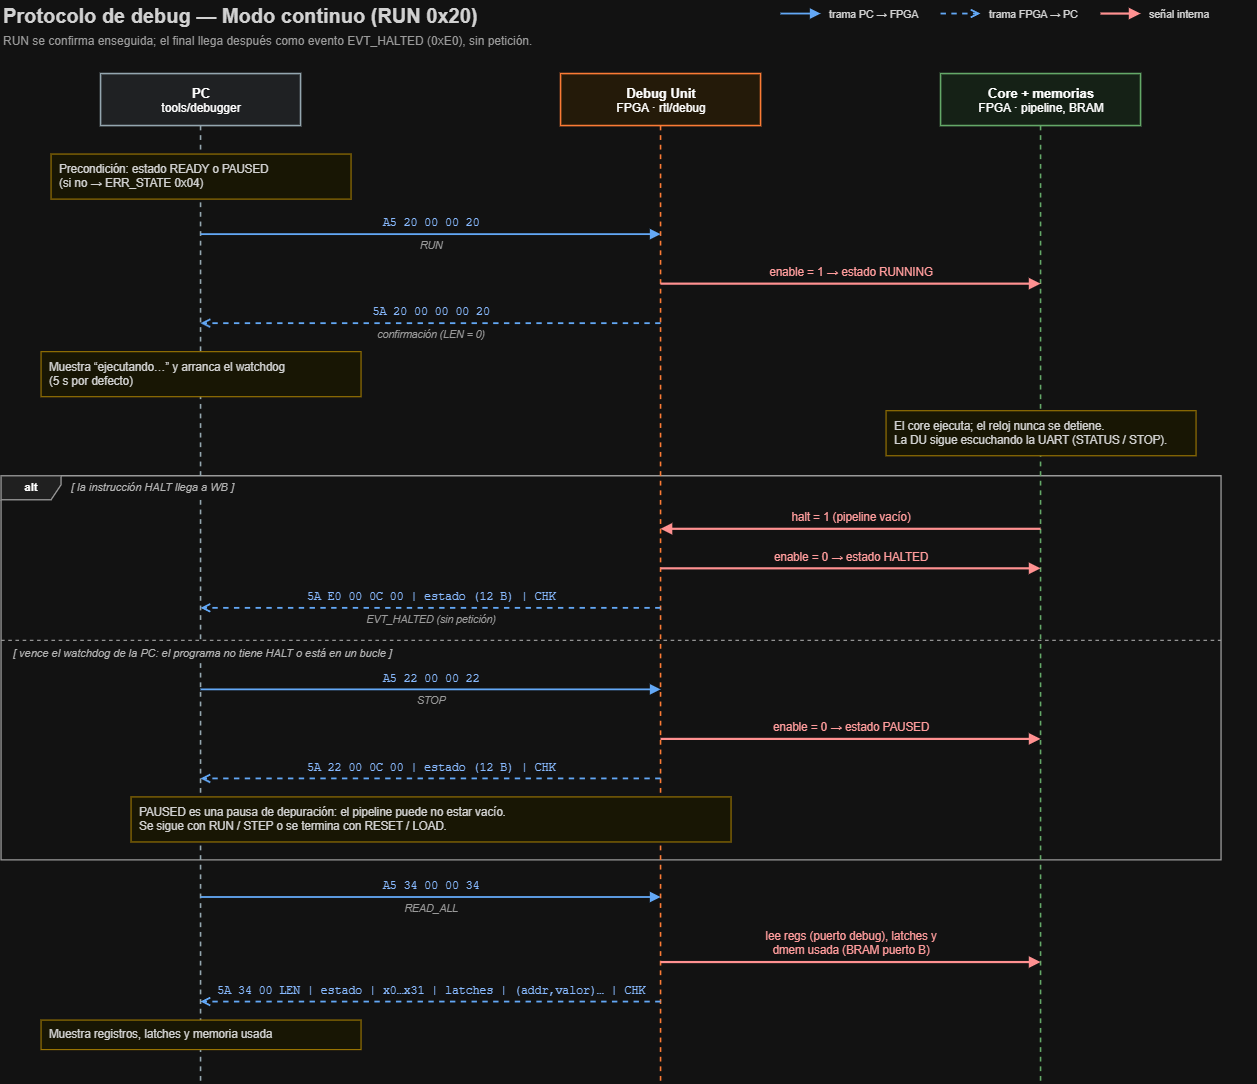

The diagram above was exported from draw.io. Its source (the exported page's mxGraphModel, read from the mxfile embedded in the PNG):
<mxGraphModel dx="1873" dy="1138" grid="1" gridSize="10" guides="1" tooltips="1" connect="1" arrows="1" fold="1" page="1" pageScale="1" pageWidth="1280" pageHeight="1119" math="0" shadow="0">
  <root>
    <mxCell id="0" />
    <mxCell id="1" parent="0" />
    <mxCell id="t1" parent="1" style="text;html=1;whiteSpace=wrap;fontSize=20;fontFamily=Helvetica;fontColor=#212121;align=left;verticalAlign=middle;spacing=2;fontStyle=1;" value="Protocolo de debug — Modo continuo (RUN 0x20)" vertex="1">
      <mxGeometry height="30" width="1220" x="30" y="16" as="geometry" />
    </mxCell>
    <mxCell id="t2" parent="1" style="text;html=1;whiteSpace=wrap;fontSize=12;fontFamily=Helvetica;fontColor=#616161;align=left;verticalAlign=middle;spacing=2;fontStyle=0;" value="RUN se confirma enseguida; el final llega después como evento EVT_HALTED (0xE0), sin petición." vertex="1">
      <mxGeometry height="22" width="1220" x="30" y="46" as="geometry" />
    </mxCell>
    <mxCell id="f3" parent="1" style="shape=umlFrame;whiteSpace=wrap;html=1;width=60;height=24;fillColor=#EEEEEE;strokeColor=#616161;strokeWidth=1.3;fontSize=11;fontStyle=1;fontFamily=Helvetica;swimlaneFillColor=none;container=0;" value="alt" vertex="1">
      <mxGeometry height="384.1999999999998" width="1220" x="30" y="491.725" as="geometry" />
    </mxCell>
    <mxCell id="e4" edge="1" parent="1" style="html=1;rounded=0;edgeStyle=none;strokeColor=#616161;strokeWidth=1.2;endArrow=none;endFill=1;startArrow=none;startFill=1;dashed=1;">
      <mxGeometry relative="1" as="geometry">
        <mxPoint x="30" y="656.3" as="sourcePoint" />
        <mxPoint x="1250" y="656.3" as="targetPoint" />
      </mxGeometry>
    </mxCell>
    <mxCell id="l5" parent="1" style="shape=umlLifeline;perimeter=lifelinePerimeter;whiteSpace=wrap;html=1;container=0;collapsible=0;recursiveResize=0;outlineConnect=0;size=52;fillColor=#ECEFF1;strokeColor=#455A64;strokeWidth=1.6;fontSize=12;fontFamily=Helvetica;" value="&lt;b&gt;&lt;font style=&quot;font-size:13px&quot;&gt;PC&lt;/font&gt;&lt;/b&gt;&lt;br&gt;tools/debugger" vertex="1">
      <mxGeometry height="1009" width="200" x="130" y="90" as="geometry" />
    </mxCell>
    <mxCell id="l6" parent="1" style="shape=umlLifeline;perimeter=lifelinePerimeter;whiteSpace=wrap;html=1;container=0;collapsible=0;recursiveResize=0;outlineConnect=0;size=52;fillColor=#FFF3E0;strokeColor=#E65100;strokeWidth=1.6;fontSize=12;fontFamily=Helvetica;" value="&lt;b&gt;&lt;font style=&quot;font-size:13px&quot;&gt;Debug Unit&lt;/font&gt;&lt;/b&gt;&lt;br&gt;FPGA · rtl/debug" vertex="1">
      <mxGeometry height="1009" width="200" x="590" y="90" as="geometry" />
    </mxCell>
    <mxCell id="l7" parent="1" style="shape=umlLifeline;perimeter=lifelinePerimeter;whiteSpace=wrap;html=1;container=0;collapsible=0;recursiveResize=0;outlineConnect=0;size=52;fillColor=#E8F5E9;strokeColor=#2E7D32;strokeWidth=1.6;fontSize=12;fontFamily=Helvetica;" value="&lt;b&gt;&lt;font style=&quot;font-size:13px&quot;&gt;Core + memorias&lt;/font&gt;&lt;/b&gt;&lt;br&gt;FPGA · pipeline, BRAM" vertex="1">
      <mxGeometry height="1009" width="200" x="970" y="90" as="geometry" />
    </mxCell>
    <mxCell id="t8" parent="1" style="text;html=1;whiteSpace=wrap;fontSize=11;fontFamily=Helvetica;fontColor=#424242;align=left;verticalAlign=middle;spacing=2;fontStyle=2;fillColor=#FFFFFF;" value="[ la instrucción HALT llega a WB ]" vertex="1">
      <mxGeometry height="18" width="217.39999999999998" x="98" y="494.725" as="geometry" />
    </mxCell>
    <mxCell id="t9" parent="1" style="text;html=1;whiteSpace=wrap;fontSize=11;fontFamily=Helvetica;fontColor=#424242;align=left;verticalAlign=middle;spacing=2;fontStyle=2;fillColor=#FFFFFF;" value="[ vence el watchdog de la PC: el programa no tiene HALT o está en un bucle ]" vertex="1">
      <mxGeometry height="18" width="473.59999999999997" x="40" y="660.3" as="geometry" />
    </mxCell>
    <mxCell id="b10" parent="1" style="rounded=0;arcSize=12;whiteSpace=wrap;html=1;fillColor=#FFFDE7;strokeColor=#B58900;strokeWidth=1.1;fontSize=11.5;fontFamily=Helvetica;fontColor=#212121;align=left;verticalAlign=middle;spacingLeft=6;spacingRight=6;" value="Precondición: estado READY o PAUSED&lt;br&gt;(si no → ERR_STATE 0x04)" vertex="1">
      <mxGeometry height="45.05" width="300" x="80" y="170" as="geometry" />
    </mxCell>
    <mxCell id="e11" edge="1" parent="1" style="html=1;rounded=0;edgeStyle=none;strokeColor=#1565C0;strokeWidth=1.8;endArrow=block;endFill=1;startArrow=none;startFill=1;">
      <mxGeometry relative="1" as="geometry">
        <mxPoint x="230" y="250.57500000000002" as="sourcePoint" />
        <mxPoint x="690" y="250.57500000000002" as="targetPoint" />
      </mxGeometry>
    </mxCell>
    <mxCell id="t12" parent="1" style="text;html=1;whiteSpace=wrap;fontSize=11.5;fontFamily=Courier New;fontColor=#0D47A1;align=center;verticalAlign=middle;spacing=2;fontStyle=0;" value="A5 20 00 00 20" vertex="1">
      <mxGeometry height="15.525" width="444" x="238" y="231.05" as="geometry" />
    </mxCell>
    <mxCell id="t13" parent="1" style="text;html=1;whiteSpace=wrap;fontSize=10.5;fontFamily=Helvetica;fontColor=#616161;align=center;verticalAlign=middle;spacing=2;fontStyle=2;" value="RUN" vertex="1">
      <mxGeometry height="16" width="444" x="238" y="253.57500000000002" as="geometry" />
    </mxCell>
    <mxCell id="e14" edge="1" parent="1" style="html=1;rounded=0;edgeStyle=none;strokeColor=#C62828;strokeWidth=2.2;endArrow=block;endFill=1;startArrow=none;startFill=1;">
      <mxGeometry relative="1" as="geometry">
        <mxPoint x="690" y="300.1" as="sourcePoint" />
        <mxPoint x="1070" y="300.1" as="targetPoint" />
      </mxGeometry>
    </mxCell>
    <mxCell id="t15" parent="1" style="text;html=1;whiteSpace=wrap;fontSize=11.5;fontFamily=Helvetica;fontColor=#B71C1C;align=center;verticalAlign=middle;spacing=2;fontStyle=0;" value="enable = 1  → estado RUNNING" vertex="1">
      <mxGeometry height="15.525" width="364" x="698" y="280.57500000000005" as="geometry" />
    </mxCell>
    <mxCell id="e16" edge="1" parent="1" style="html=1;rounded=0;edgeStyle=none;strokeColor=#1565C0;strokeWidth=1.8;endArrow=open;endFill=0;startArrow=none;startFill=0;dashed=1;">
      <mxGeometry relative="1" as="geometry">
        <mxPoint x="690" y="339.625" as="sourcePoint" />
        <mxPoint x="230" y="339.625" as="targetPoint" />
      </mxGeometry>
    </mxCell>
    <mxCell id="t17" parent="1" style="text;html=1;whiteSpace=wrap;fontSize=11.5;fontFamily=Courier New;fontColor=#0D47A1;align=center;verticalAlign=middle;spacing=2;fontStyle=0;" value="5A 20 00 00 00 20" vertex="1">
      <mxGeometry height="15.525" width="444" x="238" y="320.1" as="geometry" />
    </mxCell>
    <mxCell id="t18" parent="1" style="text;html=1;whiteSpace=wrap;fontSize=10.5;fontFamily=Helvetica;fontColor=#616161;align=center;verticalAlign=middle;spacing=2;fontStyle=2;" value="confirmación (LEN = 0)" vertex="1">
      <mxGeometry height="16" width="444" x="238" y="342.625" as="geometry" />
    </mxCell>
    <mxCell id="b19" parent="1" style="rounded=0;arcSize=12;whiteSpace=wrap;html=1;fillColor=#FFFDE7;strokeColor=#B58900;strokeWidth=1.1;fontSize=11.5;fontFamily=Helvetica;fontColor=#212121;align=left;verticalAlign=middle;spacingLeft=6;spacingRight=6;" value="Muestra “ejecutando…” y arranca el watchdog&lt;br&gt;(5 s por defecto)" vertex="1">
      <mxGeometry height="45.05" width="320" x="70" y="367.625" as="geometry" />
    </mxCell>
    <mxCell id="b20" parent="1" style="rounded=0;arcSize=12;whiteSpace=wrap;html=1;fillColor=#FFFDE7;strokeColor=#B58900;strokeWidth=1.1;fontSize=11.5;fontFamily=Helvetica;fontColor=#212121;align=left;verticalAlign=middle;spacingLeft=6;spacingRight=6;" value="El core ejecuta; el reloj nunca se detiene.&lt;br&gt;La DU sigue escuchando la UART (STATUS / STOP)." vertex="1">
      <mxGeometry height="45.05" width="310" x="915" y="426.675" as="geometry" />
    </mxCell>
    <mxCell id="e21" edge="1" parent="1" style="html=1;rounded=0;edgeStyle=none;strokeColor=#C62828;strokeWidth=2.2;endArrow=block;endFill=1;startArrow=none;startFill=1;">
      <mxGeometry relative="1" as="geometry">
        <mxPoint x="1070" y="545.25" as="sourcePoint" />
        <mxPoint x="690" y="545.25" as="targetPoint" />
      </mxGeometry>
    </mxCell>
    <mxCell id="t22" parent="1" style="text;html=1;whiteSpace=wrap;fontSize=11.5;fontFamily=Helvetica;fontColor=#B71C1C;align=center;verticalAlign=middle;spacing=2;fontStyle=0;" value="halt = 1   (pipeline vacío)" vertex="1">
      <mxGeometry height="15.525" width="364" x="698" y="525.725" as="geometry" />
    </mxCell>
    <mxCell id="e23" edge="1" parent="1" style="html=1;rounded=0;edgeStyle=none;strokeColor=#C62828;strokeWidth=2.2;endArrow=block;endFill=1;startArrow=none;startFill=1;">
      <mxGeometry relative="1" as="geometry">
        <mxPoint x="690" y="584.775" as="sourcePoint" />
        <mxPoint x="1070" y="584.775" as="targetPoint" />
      </mxGeometry>
    </mxCell>
    <mxCell id="t24" parent="1" style="text;html=1;whiteSpace=wrap;fontSize=11.5;fontFamily=Helvetica;fontColor=#B71C1C;align=center;verticalAlign=middle;spacing=2;fontStyle=0;" value="enable = 0  → estado HALTED" vertex="1">
      <mxGeometry height="15.525" width="364" x="698" y="565.25" as="geometry" />
    </mxCell>
    <mxCell id="e25" edge="1" parent="1" style="html=1;rounded=0;edgeStyle=none;strokeColor=#1565C0;strokeWidth=1.8;endArrow=open;endFill=0;startArrow=none;startFill=0;dashed=1;">
      <mxGeometry relative="1" as="geometry">
        <mxPoint x="690" y="624.3" as="sourcePoint" />
        <mxPoint x="230" y="624.3" as="targetPoint" />
      </mxGeometry>
    </mxCell>
    <mxCell id="t26" parent="1" style="text;html=1;whiteSpace=wrap;fontSize=11.5;fontFamily=Courier New;fontColor=#0D47A1;align=center;verticalAlign=middle;spacing=2;fontStyle=0;" value="5A E0 00 0C 00 | estado (12 B) | CHK" vertex="1">
      <mxGeometry height="15.525" width="444" x="238" y="604.775" as="geometry" />
    </mxCell>
    <mxCell id="t27" parent="1" style="text;html=1;whiteSpace=wrap;fontSize=10.5;fontFamily=Helvetica;fontColor=#616161;align=center;verticalAlign=middle;spacing=2;fontStyle=2;" value="EVT_HALTED (sin petición)" vertex="1">
      <mxGeometry height="16" width="444" x="238" y="627.3" as="geometry" />
    </mxCell>
    <mxCell id="e28" edge="1" parent="1" style="html=1;rounded=0;edgeStyle=none;strokeColor=#1565C0;strokeWidth=1.8;endArrow=block;endFill=1;startArrow=none;startFill=1;">
      <mxGeometry relative="1" as="geometry">
        <mxPoint x="230" y="705.8249999999999" as="sourcePoint" />
        <mxPoint x="690" y="705.8249999999999" as="targetPoint" />
      </mxGeometry>
    </mxCell>
    <mxCell id="t29" parent="1" style="text;html=1;whiteSpace=wrap;fontSize=11.5;fontFamily=Courier New;fontColor=#0D47A1;align=center;verticalAlign=middle;spacing=2;fontStyle=0;" value="A5 22 00 00 22" vertex="1">
      <mxGeometry height="15.525" width="444" x="238" y="686.3" as="geometry" />
    </mxCell>
    <mxCell id="t30" parent="1" style="text;html=1;whiteSpace=wrap;fontSize=10.5;fontFamily=Helvetica;fontColor=#616161;align=center;verticalAlign=middle;spacing=2;fontStyle=2;" value="STOP" vertex="1">
      <mxGeometry height="16" width="444" x="238" y="708.8249999999999" as="geometry" />
    </mxCell>
    <mxCell id="e31" edge="1" parent="1" style="html=1;rounded=0;edgeStyle=none;strokeColor=#C62828;strokeWidth=2.2;endArrow=block;endFill=1;startArrow=none;startFill=1;">
      <mxGeometry relative="1" as="geometry">
        <mxPoint x="690" y="755.3499999999999" as="sourcePoint" />
        <mxPoint x="1070" y="755.3499999999999" as="targetPoint" />
      </mxGeometry>
    </mxCell>
    <mxCell id="t32" parent="1" style="text;html=1;whiteSpace=wrap;fontSize=11.5;fontFamily=Helvetica;fontColor=#B71C1C;align=center;verticalAlign=middle;spacing=2;fontStyle=0;" value="enable = 0  → estado PAUSED" vertex="1">
      <mxGeometry height="15.525" width="364" x="698" y="735.8249999999999" as="geometry" />
    </mxCell>
    <mxCell id="e33" edge="1" parent="1" style="html=1;rounded=0;edgeStyle=none;strokeColor=#1565C0;strokeWidth=1.8;endArrow=open;endFill=0;startArrow=none;startFill=0;dashed=1;">
      <mxGeometry relative="1" as="geometry">
        <mxPoint x="690" y="794.8749999999999" as="sourcePoint" />
        <mxPoint x="230" y="794.8749999999999" as="targetPoint" />
      </mxGeometry>
    </mxCell>
    <mxCell id="t34" parent="1" style="text;html=1;whiteSpace=wrap;fontSize=11.5;fontFamily=Courier New;fontColor=#0D47A1;align=center;verticalAlign=middle;spacing=2;fontStyle=0;" value="5A 22 00 0C 00 | estado (12 B) | CHK" vertex="1">
      <mxGeometry height="15.525" width="444" x="238" y="775.3499999999999" as="geometry" />
    </mxCell>
    <mxCell id="b35" parent="1" style="rounded=0;arcSize=12;whiteSpace=wrap;html=1;fillColor=#FFFDE7;strokeColor=#B58900;strokeWidth=1.1;fontSize=11.5;fontFamily=Helvetica;fontColor=#212121;align=left;verticalAlign=middle;spacingLeft=6;spacingRight=6;" value="PAUSED es una pausa de depuración: el pipeline puede no estar vacío.&lt;br&gt;Se sigue con RUN / STEP o se termina con RESET / LOAD." vertex="1">
      <mxGeometry height="45.05" width="600" x="160" y="812.8749999999999" as="geometry" />
    </mxCell>
    <mxCell id="e36" edge="1" parent="1" style="html=1;rounded=0;edgeStyle=none;strokeColor=#1565C0;strokeWidth=1.8;endArrow=block;endFill=1;startArrow=none;startFill=1;">
      <mxGeometry relative="1" as="geometry">
        <mxPoint x="230" y="913.4499999999998" as="sourcePoint" />
        <mxPoint x="690" y="913.4499999999998" as="targetPoint" />
      </mxGeometry>
    </mxCell>
    <mxCell id="t37" parent="1" style="text;html=1;whiteSpace=wrap;fontSize=11.5;fontFamily=Courier New;fontColor=#0D47A1;align=center;verticalAlign=middle;spacing=2;fontStyle=0;" value="A5 34 00 00 34" vertex="1">
      <mxGeometry height="15.525" width="444" x="238" y="893.9249999999998" as="geometry" />
    </mxCell>
    <mxCell id="t38" parent="1" style="text;html=1;whiteSpace=wrap;fontSize=10.5;fontFamily=Helvetica;fontColor=#616161;align=center;verticalAlign=middle;spacing=2;fontStyle=2;" value="READ_ALL" vertex="1">
      <mxGeometry height="16" width="444" x="238" y="916.4499999999998" as="geometry" />
    </mxCell>
    <mxCell id="e39" edge="1" parent="1" style="html=1;rounded=0;edgeStyle=none;strokeColor=#C62828;strokeWidth=2.2;endArrow=block;endFill=1;startArrow=none;startFill=1;">
      <mxGeometry relative="1" as="geometry">
        <mxPoint x="690" y="978.4999999999998" as="sourcePoint" />
        <mxPoint x="1070" y="978.4999999999998" as="targetPoint" />
      </mxGeometry>
    </mxCell>
    <mxCell id="t40" parent="1" style="text;html=1;whiteSpace=wrap;fontSize=11.5;fontFamily=Helvetica;fontColor=#B71C1C;align=center;verticalAlign=middle;spacing=2;fontStyle=0;" value="lee regs (puerto debug), latches y&lt;br&gt;dmem usada (BRAM puerto B)" vertex="1">
      <mxGeometry height="31.05" width="364" x="698" y="943.4499999999998" as="geometry" />
    </mxCell>
    <mxCell id="e41" edge="1" parent="1" style="html=1;rounded=0;edgeStyle=none;strokeColor=#1565C0;strokeWidth=1.8;endArrow=open;endFill=0;startArrow=none;startFill=0;dashed=1;">
      <mxGeometry relative="1" as="geometry">
        <mxPoint x="690" y="1018.0249999999997" as="sourcePoint" />
        <mxPoint x="230" y="1018.0249999999997" as="targetPoint" />
      </mxGeometry>
    </mxCell>
    <mxCell id="t42" parent="1" style="text;html=1;whiteSpace=wrap;fontSize=11.5;fontFamily=Courier New;fontColor=#0D47A1;align=center;verticalAlign=middle;spacing=2;fontStyle=0;" value="5A 34 00 LEN | estado | x0…x31 | latches | (addr,valor)… | CHK" vertex="1">
      <mxGeometry height="15.525" width="444" x="238" y="998.4999999999998" as="geometry" />
    </mxCell>
    <mxCell id="b43" parent="1" style="rounded=0;arcSize=12;whiteSpace=wrap;html=1;fillColor=#FFFDE7;strokeColor=#B58900;strokeWidth=1.1;fontSize=11.5;fontFamily=Helvetica;fontColor=#212121;align=left;verticalAlign=middle;spacingLeft=6;spacingRight=6;" value="Muestra registros, latches y memoria usada" vertex="1">
      <mxGeometry height="29.525" width="320" x="70" y="1036.0249999999996" as="geometry" />
    </mxCell>
    <mxCell id="e44" edge="1" parent="1" style="html=1;rounded=0;edgeStyle=none;strokeColor=#1565C0;strokeWidth=1.8;endArrow=block;endFill=1;startArrow=none;startFill=1;">
      <mxGeometry relative="1" as="geometry">
        <mxPoint x="810" y="30" as="sourcePoint" />
        <mxPoint x="850" y="30" as="targetPoint" />
      </mxGeometry>
    </mxCell>
    <mxCell id="t45" parent="1" style="text;html=1;whiteSpace=wrap;fontSize=10.5;fontFamily=Helvetica;fontColor=#212121;align=left;verticalAlign=middle;spacing=2;fontStyle=0;" value="trama PC → FPGA" vertex="1">
      <mxGeometry height="16" width="110" x="856" y="22" as="geometry" />
    </mxCell>
    <mxCell id="e46" edge="1" parent="1" style="html=1;rounded=0;edgeStyle=none;strokeColor=#1565C0;strokeWidth=1.8;endArrow=open;endFill=0;startArrow=none;startFill=0;dashed=1;">
      <mxGeometry relative="1" as="geometry">
        <mxPoint x="970" y="30" as="sourcePoint" />
        <mxPoint x="1010" y="30" as="targetPoint" />
      </mxGeometry>
    </mxCell>
    <mxCell id="t47" parent="1" style="text;html=1;whiteSpace=wrap;fontSize=10.5;fontFamily=Helvetica;fontColor=#212121;align=left;verticalAlign=middle;spacing=2;fontStyle=0;" value="trama FPGA → PC" vertex="1">
      <mxGeometry height="16" width="110" x="1016" y="22" as="geometry" />
    </mxCell>
    <mxCell id="e48" edge="1" parent="1" style="html=1;rounded=0;edgeStyle=none;strokeColor=#C62828;strokeWidth=2.2;endArrow=block;endFill=1;startArrow=none;startFill=1;">
      <mxGeometry relative="1" as="geometry">
        <mxPoint x="1130" y="30" as="sourcePoint" />
        <mxPoint x="1170" y="30" as="targetPoint" />
      </mxGeometry>
    </mxCell>
    <mxCell id="t49" parent="1" style="text;html=1;whiteSpace=wrap;fontSize=10.5;fontFamily=Helvetica;fontColor=#212121;align=left;verticalAlign=middle;spacing=2;fontStyle=0;" value="señal interna" vertex="1">
      <mxGeometry height="16" width="110" x="1176" y="22" as="geometry" />
    </mxCell>
  </root>
</mxGraphModel>